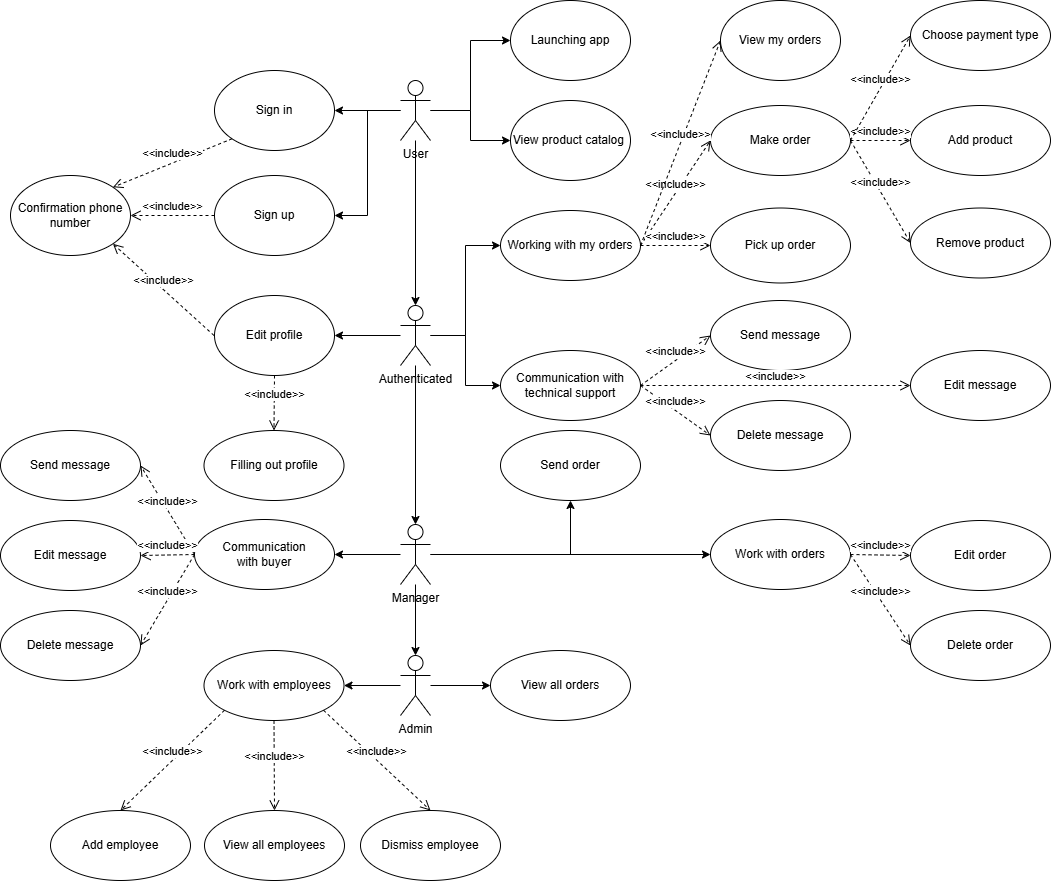

The diagram above was exported from draw.io. Its source (the exported page's mxGraphModel, read from the mxfile embedded in the PNG):
<mxGraphModel dx="1034" dy="464" grid="1" gridSize="10" guides="1" tooltips="1" connect="1" arrows="1" fold="1" page="1" pageScale="1" pageWidth="827" pageHeight="1169" math="0" shadow="0">
  <root>
    <mxCell id="0" />
    <mxCell id="1" parent="0" />
    <mxCell id="GQdHuWOkYM_ToP7brwyJ-29" style="edgeStyle=orthogonalEdgeStyle;rounded=0;orthogonalLoop=1;jettySize=auto;html=1;" parent="1" source="GQdHuWOkYM_ToP7brwyJ-9" target="GQdHuWOkYM_ToP7brwyJ-28" edge="1">
      <mxGeometry relative="1" as="geometry" />
    </mxCell>
    <mxCell id="GQdHuWOkYM_ToP7brwyJ-33" style="edgeStyle=orthogonalEdgeStyle;rounded=0;orthogonalLoop=1;jettySize=auto;html=1;entryX=1;entryY=0.5;entryDx=0;entryDy=0;" parent="1" source="GQdHuWOkYM_ToP7brwyJ-9" target="GQdHuWOkYM_ToP7brwyJ-15" edge="1">
      <mxGeometry relative="1" as="geometry" />
    </mxCell>
    <mxCell id="GQdHuWOkYM_ToP7brwyJ-34" style="edgeStyle=orthogonalEdgeStyle;rounded=0;orthogonalLoop=1;jettySize=auto;html=1;entryX=1;entryY=0.5;entryDx=0;entryDy=0;" parent="1" source="GQdHuWOkYM_ToP7brwyJ-9" target="GQdHuWOkYM_ToP7brwyJ-16" edge="1">
      <mxGeometry relative="1" as="geometry" />
    </mxCell>
    <mxCell id="GQdHuWOkYM_ToP7brwyJ-43" style="edgeStyle=orthogonalEdgeStyle;rounded=0;orthogonalLoop=1;jettySize=auto;html=1;" parent="1" source="GQdHuWOkYM_ToP7brwyJ-9" target="GQdHuWOkYM_ToP7brwyJ-42" edge="1">
      <mxGeometry relative="1" as="geometry" />
    </mxCell>
    <mxCell id="GQdHuWOkYM_ToP7brwyJ-48" style="edgeStyle=orthogonalEdgeStyle;rounded=0;orthogonalLoop=1;jettySize=auto;html=1;entryX=0.5;entryY=0;entryDx=0;entryDy=0;entryPerimeter=0;" parent="1" source="GQdHuWOkYM_ToP7brwyJ-9" target="GQdHuWOkYM_ToP7brwyJ-47" edge="1">
      <mxGeometry relative="1" as="geometry" />
    </mxCell>
    <mxCell id="GQdHuWOkYM_ToP7brwyJ-9" value="User" style="shape=umlActor;verticalLabelPosition=bottom;verticalAlign=top;html=1;outlineConnect=0;" parent="1" vertex="1">
      <mxGeometry x="480" y="110" width="30" height="60" as="geometry" />
    </mxCell>
    <mxCell id="GQdHuWOkYM_ToP7brwyJ-15" value="Sign in" style="ellipse;whiteSpace=wrap;html=1;" parent="1" vertex="1">
      <mxGeometry x="294" y="100" width="120" height="80" as="geometry" />
    </mxCell>
    <mxCell id="GQdHuWOkYM_ToP7brwyJ-16" value="Sign up" style="ellipse;whiteSpace=wrap;html=1;" parent="1" vertex="1">
      <mxGeometry x="294" y="205" width="120" height="80" as="geometry" />
    </mxCell>
    <mxCell id="GQdHuWOkYM_ToP7brwyJ-20" value="View my orders" style="ellipse;whiteSpace=wrap;html=1;" parent="1" vertex="1">
      <mxGeometry x="800" y="30" width="120" height="80" as="geometry" />
    </mxCell>
    <mxCell id="GQdHuWOkYM_ToP7brwyJ-28" value="Launching app" style="ellipse;whiteSpace=wrap;html=1;" parent="1" vertex="1">
      <mxGeometry x="590" y="30" width="120" height="80" as="geometry" />
    </mxCell>
    <mxCell id="GQdHuWOkYM_ToP7brwyJ-35" value="Edit profile" style="ellipse;whiteSpace=wrap;html=1;" parent="1" vertex="1">
      <mxGeometry x="294" y="325" width="120" height="80" as="geometry" />
    </mxCell>
    <mxCell id="GQdHuWOkYM_ToP7brwyJ-37" value="Confirmation phone number" style="ellipse;whiteSpace=wrap;html=1;" parent="1" vertex="1">
      <mxGeometry x="90" y="205" width="120" height="80" as="geometry" />
    </mxCell>
    <mxCell id="GQdHuWOkYM_ToP7brwyJ-42" value="View product catalog&amp;nbsp;" style="ellipse;whiteSpace=wrap;html=1;" parent="1" vertex="1">
      <mxGeometry x="590" y="130" width="120" height="80" as="geometry" />
    </mxCell>
    <mxCell id="GQdHuWOkYM_ToP7brwyJ-62" style="edgeStyle=orthogonalEdgeStyle;rounded=0;orthogonalLoop=1;jettySize=auto;html=1;entryX=1;entryY=0.5;entryDx=0;entryDy=0;" parent="1" source="GQdHuWOkYM_ToP7brwyJ-47" target="GQdHuWOkYM_ToP7brwyJ-35" edge="1">
      <mxGeometry relative="1" as="geometry" />
    </mxCell>
    <mxCell id="GQdHuWOkYM_ToP7brwyJ-77" style="edgeStyle=orthogonalEdgeStyle;rounded=0;orthogonalLoop=1;jettySize=auto;html=1;entryX=0;entryY=0.5;entryDx=0;entryDy=0;" parent="1" source="GQdHuWOkYM_ToP7brwyJ-47" target="GQdHuWOkYM_ToP7brwyJ-76" edge="1">
      <mxGeometry relative="1" as="geometry" />
    </mxCell>
    <mxCell id="GQdHuWOkYM_ToP7brwyJ-80" style="edgeStyle=orthogonalEdgeStyle;rounded=0;orthogonalLoop=1;jettySize=auto;html=1;entryX=0;entryY=0.5;entryDx=0;entryDy=0;" parent="1" source="GQdHuWOkYM_ToP7brwyJ-47" target="GQdHuWOkYM_ToP7brwyJ-70" edge="1">
      <mxGeometry relative="1" as="geometry" />
    </mxCell>
    <mxCell id="GQdHuWOkYM_ToP7brwyJ-82" style="edgeStyle=orthogonalEdgeStyle;rounded=0;orthogonalLoop=1;jettySize=auto;html=1;entryX=0.5;entryY=0;entryDx=0;entryDy=0;entryPerimeter=0;" parent="1" source="GQdHuWOkYM_ToP7brwyJ-47" target="GQdHuWOkYM_ToP7brwyJ-81" edge="1">
      <mxGeometry relative="1" as="geometry" />
    </mxCell>
    <mxCell id="GQdHuWOkYM_ToP7brwyJ-47" value="Authenticated" style="shape=umlActor;verticalLabelPosition=bottom;verticalAlign=top;html=1;" parent="1" vertex="1">
      <mxGeometry x="480" y="335" width="30" height="60" as="geometry" />
    </mxCell>
    <mxCell id="GQdHuWOkYM_ToP7brwyJ-49" value="&amp;lt;&amp;lt;include&amp;gt;&amp;gt;" style="html=1;verticalAlign=bottom;endArrow=open;dashed=1;endSize=8;curved=0;rounded=0;exitX=0;exitY=0.5;exitDx=0;exitDy=0;entryX=1;entryY=0.5;entryDx=0;entryDy=0;" parent="1" source="GQdHuWOkYM_ToP7brwyJ-16" target="GQdHuWOkYM_ToP7brwyJ-37" edge="1">
      <mxGeometry relative="1" as="geometry">
        <mxPoint x="150" y="270" as="sourcePoint" />
        <mxPoint x="110" y="270" as="targetPoint" />
      </mxGeometry>
    </mxCell>
    <mxCell id="GQdHuWOkYM_ToP7brwyJ-51" value="&amp;lt;&amp;lt;include&amp;gt;&amp;gt;" style="html=1;verticalAlign=bottom;endArrow=open;dashed=1;endSize=8;curved=0;rounded=0;exitX=0;exitY=1;exitDx=0;exitDy=0;entryX=1;entryY=0;entryDx=0;entryDy=0;" parent="1" target="GQdHuWOkYM_ToP7brwyJ-37" edge="1" source="GQdHuWOkYM_ToP7brwyJ-15">
      <mxGeometry relative="1" as="geometry">
        <mxPoint x="230" y="190" as="sourcePoint" />
        <mxPoint x="110" y="180" as="targetPoint" />
      </mxGeometry>
    </mxCell>
    <mxCell id="GQdHuWOkYM_ToP7brwyJ-53" value="Make order" style="ellipse;whiteSpace=wrap;html=1;" parent="1" vertex="1">
      <mxGeometry x="790" y="135" width="140" height="70" as="geometry" />
    </mxCell>
    <mxCell id="GQdHuWOkYM_ToP7brwyJ-56" value="Add product" style="ellipse;whiteSpace=wrap;html=1;" parent="1" vertex="1">
      <mxGeometry x="990" y="135" width="140" height="70" as="geometry" />
    </mxCell>
    <mxCell id="GQdHuWOkYM_ToP7brwyJ-57" value="Remove product" style="ellipse;whiteSpace=wrap;html=1;" parent="1" vertex="1">
      <mxGeometry x="990" y="237.5" width="140" height="70" as="geometry" />
    </mxCell>
    <mxCell id="GQdHuWOkYM_ToP7brwyJ-58" value="&amp;lt;&amp;lt;include&amp;gt;&amp;gt;" style="html=1;verticalAlign=bottom;endArrow=open;dashed=1;endSize=8;curved=0;rounded=0;exitX=1;exitY=0.5;exitDx=0;exitDy=0;entryX=0;entryY=0.5;entryDx=0;entryDy=0;" parent="1" source="GQdHuWOkYM_ToP7brwyJ-53" target="GQdHuWOkYM_ToP7brwyJ-56" edge="1">
      <mxGeometry relative="1" as="geometry">
        <mxPoint x="980" y="265" as="sourcePoint" />
        <mxPoint x="307" y="255" as="targetPoint" />
      </mxGeometry>
    </mxCell>
    <mxCell id="GQdHuWOkYM_ToP7brwyJ-59" value="&amp;lt;&amp;lt;include&amp;gt;&amp;gt;" style="html=1;verticalAlign=bottom;endArrow=open;dashed=1;endSize=8;curved=0;rounded=0;exitX=1;exitY=0.5;exitDx=0;exitDy=0;entryX=0;entryY=0.5;entryDx=0;entryDy=0;" parent="1" source="GQdHuWOkYM_ToP7brwyJ-53" target="GQdHuWOkYM_ToP7brwyJ-57" edge="1">
      <mxGeometry relative="1" as="geometry">
        <mxPoint x="980" y="265" as="sourcePoint" />
        <mxPoint x="920" y="245" as="targetPoint" />
      </mxGeometry>
    </mxCell>
    <mxCell id="GQdHuWOkYM_ToP7brwyJ-63" value="&amp;lt;&amp;lt;include&amp;gt;&amp;gt;" style="html=1;verticalAlign=bottom;endArrow=open;dashed=1;endSize=8;curved=0;rounded=0;exitX=0;exitY=0.5;exitDx=0;exitDy=0;entryX=1;entryY=1;entryDx=0;entryDy=0;" parent="1" target="GQdHuWOkYM_ToP7brwyJ-37" edge="1">
      <mxGeometry relative="1" as="geometry">
        <mxPoint x="293.5" y="365" as="sourcePoint" />
        <mxPoint x="240.5" y="450" as="targetPoint" />
      </mxGeometry>
    </mxCell>
    <mxCell id="GQdHuWOkYM_ToP7brwyJ-64" value="Filling out profile" style="ellipse;whiteSpace=wrap;html=1;" parent="1" vertex="1">
      <mxGeometry x="283.5" y="460" width="140" height="70" as="geometry" />
    </mxCell>
    <mxCell id="GQdHuWOkYM_ToP7brwyJ-66" value="&amp;lt;&amp;lt;include&amp;gt;&amp;gt;" style="html=1;verticalAlign=bottom;endArrow=open;dashed=1;endSize=8;curved=0;rounded=0;exitX=0.5;exitY=1;exitDx=0;exitDy=0;entryX=0.5;entryY=0;entryDx=0;entryDy=0;" parent="1" source="GQdHuWOkYM_ToP7brwyJ-35" target="GQdHuWOkYM_ToP7brwyJ-64" edge="1">
      <mxGeometry relative="1" as="geometry">
        <mxPoint x="303.5" y="375" as="sourcePoint" />
        <mxPoint x="172" y="388" as="targetPoint" />
      </mxGeometry>
    </mxCell>
    <mxCell id="GQdHuWOkYM_ToP7brwyJ-68" value="Choose payment type" style="ellipse;whiteSpace=wrap;html=1;" parent="1" vertex="1">
      <mxGeometry x="990" y="30" width="140" height="70" as="geometry" />
    </mxCell>
    <mxCell id="GQdHuWOkYM_ToP7brwyJ-69" value="&amp;lt;&amp;lt;include&amp;gt;&amp;gt;" style="html=1;verticalAlign=bottom;endArrow=open;dashed=1;endSize=8;curved=0;rounded=0;entryX=0;entryY=0.5;entryDx=0;entryDy=0;exitX=1;exitY=0.5;exitDx=0;exitDy=0;" parent="1" source="GQdHuWOkYM_ToP7brwyJ-53" target="GQdHuWOkYM_ToP7brwyJ-68" edge="1">
      <mxGeometry relative="1" as="geometry">
        <mxPoint x="910" y="270" as="sourcePoint" />
        <mxPoint x="980" y="265" as="targetPoint" />
      </mxGeometry>
    </mxCell>
    <mxCell id="GQdHuWOkYM_ToP7brwyJ-70" value="Working with my orders" style="ellipse;whiteSpace=wrap;html=1;" parent="1" vertex="1">
      <mxGeometry x="580" y="240" width="140" height="70" as="geometry" />
    </mxCell>
    <mxCell id="GQdHuWOkYM_ToP7brwyJ-71" value="&amp;lt;&amp;lt;include&amp;gt;&amp;gt;" style="html=1;verticalAlign=bottom;endArrow=open;dashed=1;endSize=8;curved=0;rounded=0;exitX=1;exitY=0.5;exitDx=0;exitDy=0;entryX=0;entryY=0.5;entryDx=0;entryDy=0;" parent="1" source="GQdHuWOkYM_ToP7brwyJ-70" target="GQdHuWOkYM_ToP7brwyJ-53" edge="1">
      <mxGeometry relative="1" as="geometry">
        <mxPoint x="880" y="275" as="sourcePoint" />
        <mxPoint x="760" y="270" as="targetPoint" />
      </mxGeometry>
    </mxCell>
    <mxCell id="GQdHuWOkYM_ToP7brwyJ-74" value="Pick up order" style="ellipse;whiteSpace=wrap;html=1;" parent="1" vertex="1">
      <mxGeometry x="790" y="237.5" width="140" height="75" as="geometry" />
    </mxCell>
    <mxCell id="GQdHuWOkYM_ToP7brwyJ-75" value="&amp;lt;&amp;lt;include&amp;gt;&amp;gt;" style="html=1;verticalAlign=bottom;endArrow=open;dashed=1;endSize=8;curved=0;rounded=0;exitX=1;exitY=0.5;exitDx=0;exitDy=0;entryX=0;entryY=0.5;entryDx=0;entryDy=0;" parent="1" source="GQdHuWOkYM_ToP7brwyJ-70" target="GQdHuWOkYM_ToP7brwyJ-74" edge="1">
      <mxGeometry relative="1" as="geometry">
        <mxPoint x="920" y="275" as="sourcePoint" />
        <mxPoint x="980" y="375" as="targetPoint" />
      </mxGeometry>
    </mxCell>
    <mxCell id="GQdHuWOkYM_ToP7brwyJ-76" value="Сommunication with technical support" style="ellipse;whiteSpace=wrap;html=1;" parent="1" vertex="1">
      <mxGeometry x="580" y="380" width="140" height="70" as="geometry" />
    </mxCell>
    <mxCell id="GQdHuWOkYM_ToP7brwyJ-89" style="edgeStyle=orthogonalEdgeStyle;rounded=0;orthogonalLoop=1;jettySize=auto;html=1;" parent="1" source="GQdHuWOkYM_ToP7brwyJ-81" target="GQdHuWOkYM_ToP7brwyJ-88" edge="1">
      <mxGeometry relative="1" as="geometry" />
    </mxCell>
    <mxCell id="GQdHuWOkYM_ToP7brwyJ-94" style="edgeStyle=orthogonalEdgeStyle;rounded=0;orthogonalLoop=1;jettySize=auto;html=1;" parent="1" source="GQdHuWOkYM_ToP7brwyJ-81" target="GQdHuWOkYM_ToP7brwyJ-83" edge="1">
      <mxGeometry relative="1" as="geometry" />
    </mxCell>
    <mxCell id="GQdHuWOkYM_ToP7brwyJ-96" style="edgeStyle=orthogonalEdgeStyle;rounded=0;orthogonalLoop=1;jettySize=auto;html=1;entryX=0.5;entryY=0;entryDx=0;entryDy=0;entryPerimeter=0;" parent="1" source="GQdHuWOkYM_ToP7brwyJ-81" target="GQdHuWOkYM_ToP7brwyJ-95" edge="1">
      <mxGeometry relative="1" as="geometry" />
    </mxCell>
    <mxCell id="GQdHuWOkYM_ToP7brwyJ-121" style="edgeStyle=orthogonalEdgeStyle;rounded=0;orthogonalLoop=1;jettySize=auto;html=1;" parent="1" source="GQdHuWOkYM_ToP7brwyJ-81" target="GQdHuWOkYM_ToP7brwyJ-110" edge="1">
      <mxGeometry relative="1" as="geometry" />
    </mxCell>
    <mxCell id="GQdHuWOkYM_ToP7brwyJ-81" value="Manager" style="shape=umlActor;verticalLabelPosition=bottom;verticalAlign=top;html=1;" parent="1" vertex="1">
      <mxGeometry x="480" y="554" width="30" height="60" as="geometry" />
    </mxCell>
    <mxCell id="GQdHuWOkYM_ToP7brwyJ-83" value="Send order" style="ellipse;whiteSpace=wrap;html=1;" parent="1" vertex="1">
      <mxGeometry x="580" y="460" width="140" height="70" as="geometry" />
    </mxCell>
    <mxCell id="GQdHuWOkYM_ToP7brwyJ-84" value="Send message" style="ellipse;whiteSpace=wrap;html=1;" parent="1" vertex="1">
      <mxGeometry x="790" y="330" width="140" height="70" as="geometry" />
    </mxCell>
    <mxCell id="GQdHuWOkYM_ToP7brwyJ-85" value="&amp;lt;&amp;lt;include&amp;gt;&amp;gt;" style="html=1;verticalAlign=bottom;endArrow=open;dashed=1;endSize=8;curved=0;rounded=0;exitX=1;exitY=0.5;exitDx=0;exitDy=0;entryX=0;entryY=0.5;entryDx=0;entryDy=0;" parent="1" source="GQdHuWOkYM_ToP7brwyJ-76" target="GQdHuWOkYM_ToP7brwyJ-84" edge="1">
      <mxGeometry relative="1" as="geometry">
        <mxPoint x="730" y="280" as="sourcePoint" />
        <mxPoint x="770" y="215" as="targetPoint" />
      </mxGeometry>
    </mxCell>
    <mxCell id="GQdHuWOkYM_ToP7brwyJ-86" value="Delete message" style="ellipse;whiteSpace=wrap;html=1;" parent="1" vertex="1">
      <mxGeometry x="790" y="430" width="140" height="70" as="geometry" />
    </mxCell>
    <mxCell id="GQdHuWOkYM_ToP7brwyJ-87" value="&amp;lt;&amp;lt;include&amp;gt;&amp;gt;" style="html=1;verticalAlign=bottom;endArrow=open;dashed=1;endSize=8;curved=0;rounded=0;exitX=1;exitY=0.5;exitDx=0;exitDy=0;entryX=0;entryY=0.5;entryDx=0;entryDy=0;" parent="1" source="GQdHuWOkYM_ToP7brwyJ-76" target="GQdHuWOkYM_ToP7brwyJ-86" edge="1">
      <mxGeometry relative="1" as="geometry">
        <mxPoint x="730" y="475" as="sourcePoint" />
        <mxPoint x="770" y="425" as="targetPoint" />
      </mxGeometry>
    </mxCell>
    <mxCell id="GQdHuWOkYM_ToP7brwyJ-88" value="Сommunication with&amp;nbsp;buyer" style="ellipse;whiteSpace=wrap;html=1;" parent="1" vertex="1">
      <mxGeometry x="274" y="549" width="140" height="70" as="geometry" />
    </mxCell>
    <mxCell id="GQdHuWOkYM_ToP7brwyJ-90" value="Send message" style="ellipse;whiteSpace=wrap;html=1;" parent="1" vertex="1">
      <mxGeometry x="80" y="460" width="140" height="70" as="geometry" />
    </mxCell>
    <mxCell id="GQdHuWOkYM_ToP7brwyJ-91" value="&amp;lt;&amp;lt;include&amp;gt;&amp;gt;" style="html=1;verticalAlign=bottom;endArrow=open;dashed=1;endSize=8;curved=0;rounded=0;exitX=0;exitY=0.5;exitDx=0;exitDy=0;entryX=1;entryY=0.5;entryDx=0;entryDy=0;" parent="1" source="GQdHuWOkYM_ToP7brwyJ-88" target="GQdHuWOkYM_ToP7brwyJ-90" edge="1">
      <mxGeometry relative="1" as="geometry">
        <mxPoint x="70" y="575" as="sourcePoint" />
        <mxPoint x="120" y="325" as="targetPoint" />
      </mxGeometry>
    </mxCell>
    <mxCell id="GQdHuWOkYM_ToP7brwyJ-92" value="Delete message" style="ellipse;whiteSpace=wrap;html=1;" parent="1" vertex="1">
      <mxGeometry x="80" y="640" width="140" height="70" as="geometry" />
    </mxCell>
    <mxCell id="GQdHuWOkYM_ToP7brwyJ-93" value="&amp;lt;&amp;lt;include&amp;gt;&amp;gt;" style="html=1;verticalAlign=bottom;endArrow=open;dashed=1;endSize=8;curved=0;rounded=0;exitX=0;exitY=0.5;exitDx=0;exitDy=0;entryX=1;entryY=0.5;entryDx=0;entryDy=0;" parent="1" source="GQdHuWOkYM_ToP7brwyJ-88" target="GQdHuWOkYM_ToP7brwyJ-92" edge="1">
      <mxGeometry relative="1" as="geometry">
        <mxPoint x="70" y="575" as="sourcePoint" />
        <mxPoint x="120" y="535" as="targetPoint" />
      </mxGeometry>
    </mxCell>
    <mxCell id="GQdHuWOkYM_ToP7brwyJ-101" style="edgeStyle=orthogonalEdgeStyle;rounded=0;orthogonalLoop=1;jettySize=auto;html=1;entryX=1;entryY=0.5;entryDx=0;entryDy=0;" parent="1" source="GQdHuWOkYM_ToP7brwyJ-95" target="GQdHuWOkYM_ToP7brwyJ-102" edge="1">
      <mxGeometry relative="1" as="geometry" />
    </mxCell>
    <mxCell id="GQdHuWOkYM_ToP7brwyJ-123" style="edgeStyle=orthogonalEdgeStyle;rounded=0;orthogonalLoop=1;jettySize=auto;html=1;entryX=0;entryY=0.5;entryDx=0;entryDy=0;" parent="1" source="GQdHuWOkYM_ToP7brwyJ-95" target="GQdHuWOkYM_ToP7brwyJ-97" edge="1">
      <mxGeometry relative="1" as="geometry" />
    </mxCell>
    <mxCell id="GQdHuWOkYM_ToP7brwyJ-95" value="Admin" style="shape=umlActor;verticalLabelPosition=bottom;verticalAlign=top;html=1;" parent="1" vertex="1">
      <mxGeometry x="480" y="685" width="30" height="60" as="geometry" />
    </mxCell>
    <mxCell id="GQdHuWOkYM_ToP7brwyJ-97" value="View all orders" style="ellipse;whiteSpace=wrap;html=1;" parent="1" vertex="1">
      <mxGeometry x="570" y="680" width="140" height="70" as="geometry" />
    </mxCell>
    <mxCell id="GQdHuWOkYM_ToP7brwyJ-102" value="Work with employees" style="ellipse;whiteSpace=wrap;html=1;" parent="1" vertex="1">
      <mxGeometry x="283.5" y="680" width="140" height="70" as="geometry" />
    </mxCell>
    <mxCell id="GQdHuWOkYM_ToP7brwyJ-103" value="Add employee" style="ellipse;whiteSpace=wrap;html=1;" parent="1" vertex="1">
      <mxGeometry x="130" y="840" width="140" height="70" as="geometry" />
    </mxCell>
    <mxCell id="GQdHuWOkYM_ToP7brwyJ-104" value="Dismiss employee" style="ellipse;whiteSpace=wrap;html=1;" parent="1" vertex="1">
      <mxGeometry x="440" y="840" width="140" height="70" as="geometry" />
    </mxCell>
    <mxCell id="GQdHuWOkYM_ToP7brwyJ-105" value="&amp;lt;&amp;lt;include&amp;gt;&amp;gt;" style="html=1;verticalAlign=bottom;endArrow=open;dashed=1;endSize=8;curved=0;rounded=0;exitX=0;exitY=1;exitDx=0;exitDy=0;entryX=0.5;entryY=0;entryDx=0;entryDy=0;" parent="1" source="GQdHuWOkYM_ToP7brwyJ-102" target="GQdHuWOkYM_ToP7brwyJ-103" edge="1">
      <mxGeometry relative="1" as="geometry">
        <mxPoint x="310.0000000000016" y="685" as="sourcePoint" />
        <mxPoint x="240" y="635" as="targetPoint" />
      </mxGeometry>
    </mxCell>
    <mxCell id="GQdHuWOkYM_ToP7brwyJ-106" value="&amp;lt;&amp;lt;include&amp;gt;&amp;gt;" style="html=1;verticalAlign=bottom;endArrow=open;dashed=1;endSize=8;curved=0;rounded=0;exitX=1;exitY=1;exitDx=0;exitDy=0;entryX=0.5;entryY=0;entryDx=0;entryDy=0;" parent="1" source="GQdHuWOkYM_ToP7brwyJ-102" target="GQdHuWOkYM_ToP7brwyJ-104" edge="1">
      <mxGeometry relative="1" as="geometry">
        <mxPoint x="294" y="604" as="sourcePoint" />
        <mxPoint x="250" y="645" as="targetPoint" />
      </mxGeometry>
    </mxCell>
    <mxCell id="GQdHuWOkYM_ToP7brwyJ-107" value="View all employees" style="ellipse;whiteSpace=wrap;html=1;" parent="1" vertex="1">
      <mxGeometry x="284" y="840" width="140" height="70" as="geometry" />
    </mxCell>
    <mxCell id="GQdHuWOkYM_ToP7brwyJ-108" value="&amp;lt;&amp;lt;include&amp;gt;&amp;gt;" style="html=1;verticalAlign=bottom;endArrow=open;dashed=1;endSize=8;curved=0;rounded=0;exitX=0.5;exitY=1;exitDx=0;exitDy=0;entryX=0.5;entryY=0;entryDx=0;entryDy=0;" parent="1" source="GQdHuWOkYM_ToP7brwyJ-102" target="GQdHuWOkYM_ToP7brwyJ-107" edge="1">
      <mxGeometry relative="1" as="geometry">
        <mxPoint x="304" y="614" as="sourcePoint" />
        <mxPoint x="260" y="655" as="targetPoint" />
      </mxGeometry>
    </mxCell>
    <mxCell id="GQdHuWOkYM_ToP7brwyJ-109" value="Delete order" style="ellipse;whiteSpace=wrap;html=1;" parent="1" vertex="1">
      <mxGeometry x="990" y="640" width="140" height="70" as="geometry" />
    </mxCell>
    <mxCell id="GQdHuWOkYM_ToP7brwyJ-110" value="Work with orders" style="ellipse;whiteSpace=wrap;html=1;" parent="1" vertex="1">
      <mxGeometry x="790" y="549" width="140" height="70" as="geometry" />
    </mxCell>
    <mxCell id="GQdHuWOkYM_ToP7brwyJ-112" value="&amp;lt;&amp;lt;include&amp;gt;&amp;gt;" style="html=1;verticalAlign=bottom;endArrow=open;dashed=1;endSize=8;curved=0;rounded=0;exitX=1;exitY=0.5;exitDx=0;exitDy=0;entryX=0;entryY=0.5;entryDx=0;entryDy=0;" parent="1" source="GQdHuWOkYM_ToP7brwyJ-110" target="GQdHuWOkYM_ToP7brwyJ-109" edge="1">
      <mxGeometry relative="1" as="geometry">
        <mxPoint x="314" y="624" as="sourcePoint" />
        <mxPoint x="270" y="665" as="targetPoint" />
      </mxGeometry>
    </mxCell>
    <mxCell id="GQdHuWOkYM_ToP7brwyJ-114" value="&amp;lt;&amp;lt;include&amp;gt;&amp;gt;" style="html=1;verticalAlign=bottom;endArrow=open;dashed=1;endSize=8;curved=0;rounded=0;exitX=1;exitY=0.5;exitDx=0;exitDy=0;entryX=0;entryY=0.5;entryDx=0;entryDy=0;" parent="1" source="GQdHuWOkYM_ToP7brwyJ-70" target="GQdHuWOkYM_ToP7brwyJ-20" edge="1">
      <mxGeometry relative="1" as="geometry">
        <mxPoint x="730" y="280" as="sourcePoint" />
        <mxPoint x="770" y="215" as="targetPoint" />
      </mxGeometry>
    </mxCell>
    <mxCell id="GQdHuWOkYM_ToP7brwyJ-115" value="Edit order" style="ellipse;whiteSpace=wrap;html=1;" parent="1" vertex="1">
      <mxGeometry x="990" y="550" width="140" height="70" as="geometry" />
    </mxCell>
    <mxCell id="GQdHuWOkYM_ToP7brwyJ-117" value="Edit message" style="ellipse;whiteSpace=wrap;html=1;" parent="1" vertex="1">
      <mxGeometry x="80" y="550" width="140" height="70" as="geometry" />
    </mxCell>
    <mxCell id="GQdHuWOkYM_ToP7brwyJ-119" value="&amp;lt;&amp;lt;include&amp;gt;&amp;gt;" style="html=1;verticalAlign=bottom;endArrow=open;dashed=1;endSize=8;curved=0;rounded=0;exitX=0;exitY=0.5;exitDx=0;exitDy=0;entryX=1;entryY=0.5;entryDx=0;entryDy=0;" parent="1" source="GQdHuWOkYM_ToP7brwyJ-88" target="GQdHuWOkYM_ToP7brwyJ-117" edge="1">
      <mxGeometry relative="1" as="geometry">
        <mxPoint x="284" y="594" as="sourcePoint" />
        <mxPoint x="250" y="495" as="targetPoint" />
      </mxGeometry>
    </mxCell>
    <mxCell id="GQdHuWOkYM_ToP7brwyJ-122" value="&amp;lt;&amp;lt;include&amp;gt;&amp;gt;" style="html=1;verticalAlign=bottom;endArrow=open;dashed=1;endSize=8;curved=0;rounded=0;exitX=1;exitY=0.5;exitDx=0;exitDy=0;entryX=0;entryY=0.5;entryDx=0;entryDy=0;" parent="1" source="GQdHuWOkYM_ToP7brwyJ-110" target="GQdHuWOkYM_ToP7brwyJ-115" edge="1">
      <mxGeometry relative="1" as="geometry">
        <mxPoint x="810" y="594" as="sourcePoint" />
        <mxPoint x="830" y="715" as="targetPoint" />
      </mxGeometry>
    </mxCell>
    <mxCell id="GQdHuWOkYM_ToP7brwyJ-124" value="Edit message" style="ellipse;whiteSpace=wrap;html=1;" parent="1" vertex="1">
      <mxGeometry x="990" y="380" width="140" height="70" as="geometry" />
    </mxCell>
    <mxCell id="GQdHuWOkYM_ToP7brwyJ-125" value="&amp;lt;&amp;lt;include&amp;gt;&amp;gt;" style="html=1;verticalAlign=bottom;endArrow=open;dashed=1;endSize=8;curved=0;rounded=0;exitX=1;exitY=0.5;exitDx=0;exitDy=0;entryX=0;entryY=0.5;entryDx=0;entryDy=0;" parent="1" target="GQdHuWOkYM_ToP7brwyJ-124" edge="1" source="GQdHuWOkYM_ToP7brwyJ-76">
      <mxGeometry relative="1" as="geometry">
        <mxPoint x="730" y="425" as="sourcePoint" />
        <mxPoint x="1060" y="355" as="targetPoint" />
      </mxGeometry>
    </mxCell>
  </root>
</mxGraphModel>